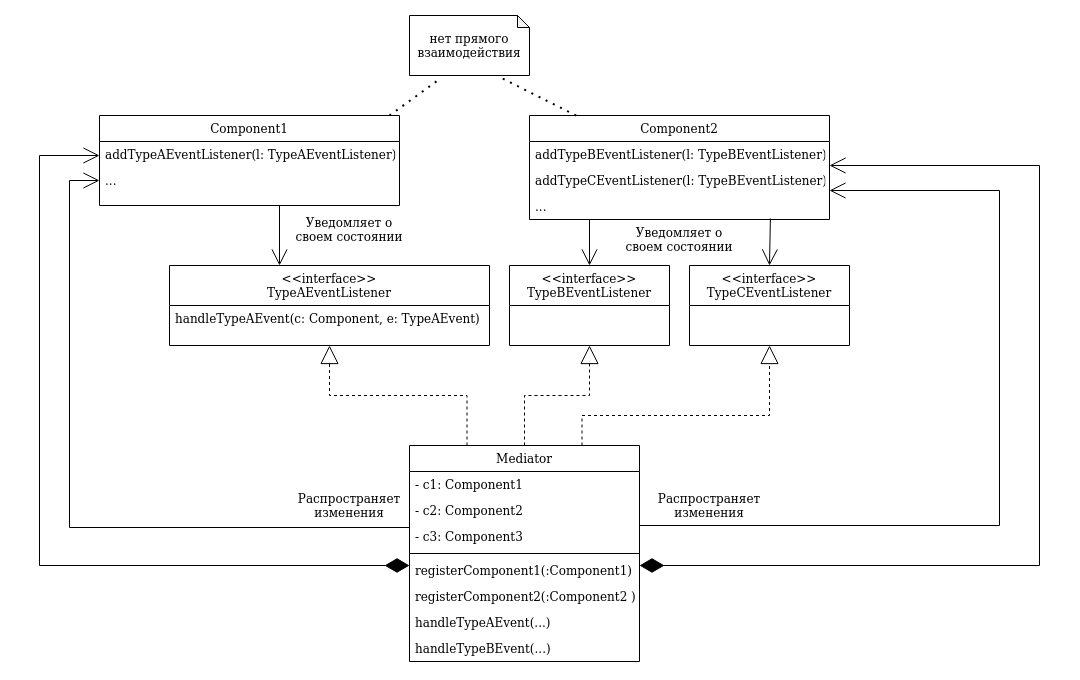

The diagram above was exported from draw.io. Its source (the exported page's mxGraphModel, read from the mxfile embedded in the PNG):
<mxGraphModel dx="1365" dy="764" grid="1" gridSize="10" guides="1" tooltips="1" connect="1" arrows="1" fold="1" page="1" pageScale="1" pageWidth="1600" pageHeight="1200" math="0" shadow="0">
  <root>
    <mxCell id="7vCuosdyP31hi1j31wOa-0" />
    <mxCell id="7vCuosdyP31hi1j31wOa-1" parent="7vCuosdyP31hi1j31wOa-0" />
    <mxCell id="7vCuosdyP31hi1j31wOa-15" value="&lt;&lt;interface&gt;&gt;&#10;TypeAEventListener&#10;" style="swimlane;fontStyle=0;align=center;verticalAlign=top;childLayout=stackLayout;horizontal=1;startSize=40;horizontalStack=0;resizeParent=1;resizeLast=0;collapsible=1;marginBottom=0;rounded=0;shadow=0;strokeWidth=1;" vertex="1" parent="7vCuosdyP31hi1j31wOa-1">
      <mxGeometry x="430" y="540" width="320" height="80" as="geometry">
        <mxRectangle x="340" y="380" width="170" height="26" as="alternateBounds" />
      </mxGeometry>
    </mxCell>
    <mxCell id="7vCuosdyP31hi1j31wOa-16" value="handleTypeAEvent(c: Component, e: TypeAEvent)" style="text;align=left;verticalAlign=top;spacingLeft=4;spacingRight=4;overflow=hidden;rotatable=0;points=[[0,0.5],[1,0.5]];portConstraint=eastwest;" vertex="1" parent="7vCuosdyP31hi1j31wOa-15">
      <mxGeometry y="40" width="320" height="26" as="geometry" />
    </mxCell>
    <mxCell id="7vCuosdyP31hi1j31wOa-32" value="&lt;&lt;interface&gt;&gt;&#10;TypeBEventListener&#10;" style="swimlane;fontStyle=0;align=center;verticalAlign=top;childLayout=stackLayout;horizontal=1;startSize=40;horizontalStack=0;resizeParent=1;resizeLast=0;collapsible=1;marginBottom=0;rounded=0;shadow=0;strokeWidth=1;" vertex="1" parent="7vCuosdyP31hi1j31wOa-1">
      <mxGeometry x="770" y="540" width="160" height="80" as="geometry">
        <mxRectangle x="340" y="380" width="170" height="26" as="alternateBounds" />
      </mxGeometry>
    </mxCell>
    <mxCell id="7vCuosdyP31hi1j31wOa-41" value="&lt;&lt;interface&gt;&gt;&#10;TypeCEventListener&#10;" style="swimlane;fontStyle=0;align=center;verticalAlign=top;childLayout=stackLayout;horizontal=1;startSize=40;horizontalStack=0;resizeParent=1;resizeLast=0;collapsible=1;marginBottom=0;rounded=0;shadow=0;strokeWidth=1;" vertex="1" parent="7vCuosdyP31hi1j31wOa-1">
      <mxGeometry x="950" y="540" width="160" height="80" as="geometry">
        <mxRectangle x="340" y="380" width="170" height="26" as="alternateBounds" />
      </mxGeometry>
    </mxCell>
    <mxCell id="7vCuosdyP31hi1j31wOa-64" style="edgeStyle=orthogonalEdgeStyle;rounded=0;orthogonalLoop=1;jettySize=auto;html=1;entryX=0;entryY=0.5;entryDx=0;entryDy=0;fontSize=18;fontColor=#CC99FF;startArrow=none;startFill=0;endArrow=open;endFill=0;endSize=14;" edge="1" parent="7vCuosdyP31hi1j31wOa-1" source="7vCuosdyP31hi1j31wOa-42" target="7vCuosdyP31hi1j31wOa-62">
      <mxGeometry relative="1" as="geometry">
        <Array as="points">
          <mxPoint x="330" y="802" />
          <mxPoint x="330" y="455" />
        </Array>
      </mxGeometry>
    </mxCell>
    <mxCell id="7vCuosdyP31hi1j31wOa-42" value="Mediator" style="swimlane;fontStyle=0;align=center;verticalAlign=top;childLayout=stackLayout;horizontal=1;startSize=26;horizontalStack=0;resizeParent=1;resizeLast=0;collapsible=1;marginBottom=0;rounded=0;shadow=0;strokeWidth=1;" vertex="1" parent="7vCuosdyP31hi1j31wOa-1">
      <mxGeometry x="670" y="720" width="230" height="216" as="geometry">
        <mxRectangle x="130" y="380" width="160" height="26" as="alternateBounds" />
      </mxGeometry>
    </mxCell>
    <mxCell id="7vCuosdyP31hi1j31wOa-43" value="- c1: Component1" style="text;align=left;verticalAlign=top;spacingLeft=4;spacingRight=4;overflow=hidden;rotatable=0;points=[[0,0.5],[1,0.5]];portConstraint=eastwest;" vertex="1" parent="7vCuosdyP31hi1j31wOa-42">
      <mxGeometry y="26" width="230" height="26" as="geometry" />
    </mxCell>
    <mxCell id="7vCuosdyP31hi1j31wOa-44" value="- c2: Component2" style="text;align=left;verticalAlign=top;spacingLeft=4;spacingRight=4;overflow=hidden;rotatable=0;points=[[0,0.5],[1,0.5]];portConstraint=eastwest;rounded=0;shadow=0;html=0;" vertex="1" parent="7vCuosdyP31hi1j31wOa-42">
      <mxGeometry y="52" width="230" height="26" as="geometry" />
    </mxCell>
    <mxCell id="7vCuosdyP31hi1j31wOa-57" value="- c3: Component3" style="text;align=left;verticalAlign=top;spacingLeft=4;spacingRight=4;overflow=hidden;rotatable=0;points=[[0,0.5],[1,0.5]];portConstraint=eastwest;rounded=0;shadow=0;html=0;" vertex="1" parent="7vCuosdyP31hi1j31wOa-42">
      <mxGeometry y="78" width="230" height="26" as="geometry" />
    </mxCell>
    <mxCell id="7vCuosdyP31hi1j31wOa-45" value="" style="line;html=1;strokeWidth=1;align=left;verticalAlign=middle;spacingTop=-1;spacingLeft=3;spacingRight=3;rotatable=0;labelPosition=right;points=[];portConstraint=eastwest;" vertex="1" parent="7vCuosdyP31hi1j31wOa-42">
      <mxGeometry y="104" width="230" height="8" as="geometry" />
    </mxCell>
    <mxCell id="7vCuosdyP31hi1j31wOa-46" value="registerComponent1(:Component1)" style="text;align=left;verticalAlign=top;spacingLeft=4;spacingRight=4;overflow=hidden;rotatable=0;points=[[0,0.5],[1,0.5]];portConstraint=eastwest;fontStyle=0" vertex="1" parent="7vCuosdyP31hi1j31wOa-42">
      <mxGeometry y="112" width="230" height="26" as="geometry" />
    </mxCell>
    <mxCell id="7vCuosdyP31hi1j31wOa-80" value="registerComponent2(:Component2 )" style="text;align=left;verticalAlign=top;spacingLeft=4;spacingRight=4;overflow=hidden;rotatable=0;points=[[0,0.5],[1,0.5]];portConstraint=eastwest;fontStyle=0" vertex="1" parent="7vCuosdyP31hi1j31wOa-42">
      <mxGeometry y="138" width="230" height="26" as="geometry" />
    </mxCell>
    <mxCell id="7vCuosdyP31hi1j31wOa-79" value="handleTypeAEvent(...)" style="text;align=left;verticalAlign=top;spacingLeft=4;spacingRight=4;overflow=hidden;rotatable=0;points=[[0,0.5],[1,0.5]];portConstraint=eastwest;fontStyle=0" vertex="1" parent="7vCuosdyP31hi1j31wOa-42">
      <mxGeometry y="164" width="230" height="26" as="geometry" />
    </mxCell>
    <mxCell id="7vCuosdyP31hi1j31wOa-66" value="handleTypeBEvent(...)" style="text;align=left;verticalAlign=top;spacingLeft=4;spacingRight=4;overflow=hidden;rotatable=0;points=[[0,0.5],[1,0.5]];portConstraint=eastwest;fontStyle=0" vertex="1" parent="7vCuosdyP31hi1j31wOa-42">
      <mxGeometry y="190" width="230" height="26" as="geometry" />
    </mxCell>
    <mxCell id="7vCuosdyP31hi1j31wOa-48" value="" style="endArrow=block;endSize=16;endFill=0;shadow=0;strokeWidth=1;rounded=0;edgeStyle=elbowEdgeStyle;elbow=vertical;entryX=0.5;entryY=1;entryDx=0;entryDy=0;exitX=0.25;exitY=0;exitDx=0;exitDy=0;dashed=1;" edge="1" parent="7vCuosdyP31hi1j31wOa-1" source="7vCuosdyP31hi1j31wOa-42" target="7vCuosdyP31hi1j31wOa-15">
      <mxGeometry width="160" relative="1" as="geometry">
        <mxPoint x="210" y="370" as="sourcePoint" />
        <mxPoint x="310" y="268" as="targetPoint" />
      </mxGeometry>
    </mxCell>
    <mxCell id="7vCuosdyP31hi1j31wOa-49" value="" style="endArrow=block;endSize=16;endFill=0;shadow=0;strokeWidth=1;rounded=0;edgeStyle=elbowEdgeStyle;elbow=vertical;entryX=0.5;entryY=1;entryDx=0;entryDy=0;exitX=0.5;exitY=0;exitDx=0;exitDy=0;dashed=1;" edge="1" parent="7vCuosdyP31hi1j31wOa-1" source="7vCuosdyP31hi1j31wOa-42" target="7vCuosdyP31hi1j31wOa-32">
      <mxGeometry width="160" relative="1" as="geometry">
        <mxPoint x="750" y="730" as="sourcePoint" />
        <mxPoint x="615" y="630" as="targetPoint" />
      </mxGeometry>
    </mxCell>
    <mxCell id="7vCuosdyP31hi1j31wOa-50" value="" style="endArrow=block;endSize=16;endFill=0;shadow=0;strokeWidth=1;rounded=0;edgeStyle=elbowEdgeStyle;elbow=vertical;entryX=0.5;entryY=1;entryDx=0;entryDy=0;exitX=0.75;exitY=0;exitDx=0;exitDy=0;dashed=1;" edge="1" parent="7vCuosdyP31hi1j31wOa-1" source="7vCuosdyP31hi1j31wOa-42" target="7vCuosdyP31hi1j31wOa-41">
      <mxGeometry width="160" relative="1" as="geometry">
        <mxPoint x="760" y="740" as="sourcePoint" />
        <mxPoint x="625" y="640" as="targetPoint" />
        <Array as="points">
          <mxPoint x="930" y="690" />
        </Array>
      </mxGeometry>
    </mxCell>
    <mxCell id="7vCuosdyP31hi1j31wOa-63" style="edgeStyle=none;rounded=0;orthogonalLoop=1;jettySize=auto;html=1;fontSize=18;fontColor=#CC99FF;startArrow=none;startFill=0;endArrow=open;endFill=0;endSize=14;" edge="1" parent="7vCuosdyP31hi1j31wOa-1">
      <mxGeometry relative="1" as="geometry">
        <mxPoint x="540" y="480" as="sourcePoint" />
        <mxPoint x="540" y="540" as="targetPoint" />
      </mxGeometry>
    </mxCell>
    <mxCell id="7vCuosdyP31hi1j31wOa-58" value="Component1" style="swimlane;fontStyle=0;align=center;verticalAlign=top;childLayout=stackLayout;horizontal=1;startSize=26;horizontalStack=0;resizeParent=1;resizeLast=0;collapsible=1;marginBottom=0;rounded=0;shadow=0;strokeWidth=1;" vertex="1" parent="7vCuosdyP31hi1j31wOa-1">
      <mxGeometry x="360" y="390" width="300" height="90" as="geometry">
        <mxRectangle x="130" y="380" width="160" height="26" as="alternateBounds" />
      </mxGeometry>
    </mxCell>
    <mxCell id="7vCuosdyP31hi1j31wOa-59" value="addTypeAEventListener(l: TypeAEventListener)" style="text;align=left;verticalAlign=top;spacingLeft=4;spacingRight=4;overflow=hidden;rotatable=0;points=[[0,0.5],[1,0.5]];portConstraint=eastwest;rounded=0;shadow=0;html=0;" vertex="1" parent="7vCuosdyP31hi1j31wOa-58">
      <mxGeometry y="26" width="300" height="26" as="geometry" />
    </mxCell>
    <mxCell id="7vCuosdyP31hi1j31wOa-62" value="..." style="text;align=left;verticalAlign=top;spacingLeft=4;spacingRight=4;overflow=hidden;rotatable=0;points=[[0,0.5],[1,0.5]];portConstraint=eastwest;rounded=0;shadow=0;html=0;" vertex="1" parent="7vCuosdyP31hi1j31wOa-58">
      <mxGeometry y="52" width="300" height="26" as="geometry" />
    </mxCell>
    <mxCell id="7vCuosdyP31hi1j31wOa-67" style="edgeStyle=orthogonalEdgeStyle;rounded=0;orthogonalLoop=1;jettySize=auto;html=1;fontSize=18;fontColor=#CC99FF;startArrow=diamondThin;startFill=1;endArrow=open;endFill=0;endSize=14;startSize=22;" edge="1" parent="7vCuosdyP31hi1j31wOa-1" source="7vCuosdyP31hi1j31wOa-42" target="7vCuosdyP31hi1j31wOa-58">
      <mxGeometry relative="1" as="geometry">
        <mxPoint x="710" y="812" as="sourcePoint" />
        <mxPoint x="370" y="465" as="targetPoint" />
        <Array as="points">
          <mxPoint x="300" y="840" />
          <mxPoint x="300" y="430" />
        </Array>
      </mxGeometry>
    </mxCell>
    <mxCell id="7vCuosdyP31hi1j31wOa-68" value="Component2" style="swimlane;fontStyle=0;align=center;verticalAlign=top;childLayout=stackLayout;horizontal=1;startSize=26;horizontalStack=0;resizeParent=1;resizeLast=0;collapsible=1;marginBottom=0;rounded=0;shadow=0;strokeWidth=1;" vertex="1" parent="7vCuosdyP31hi1j31wOa-1">
      <mxGeometry x="790" y="390" width="300" height="104" as="geometry">
        <mxRectangle x="130" y="380" width="160" height="26" as="alternateBounds" />
      </mxGeometry>
    </mxCell>
    <mxCell id="7vCuosdyP31hi1j31wOa-69" value="addTypeBEventListener(l: TypeBEventListener)" style="text;align=left;verticalAlign=top;spacingLeft=4;spacingRight=4;overflow=hidden;rotatable=0;points=[[0,0.5],[1,0.5]];portConstraint=eastwest;rounded=0;shadow=0;html=0;" vertex="1" parent="7vCuosdyP31hi1j31wOa-68">
      <mxGeometry y="26" width="300" height="26" as="geometry" />
    </mxCell>
    <mxCell id="7vCuosdyP31hi1j31wOa-71" value="addTypeCEventListener(l: TypeBEventListener)" style="text;align=left;verticalAlign=top;spacingLeft=4;spacingRight=4;overflow=hidden;rotatable=0;points=[[0,0.5],[1,0.5]];portConstraint=eastwest;rounded=0;shadow=0;html=0;" vertex="1" parent="7vCuosdyP31hi1j31wOa-68">
      <mxGeometry y="52" width="300" height="26" as="geometry" />
    </mxCell>
    <mxCell id="7vCuosdyP31hi1j31wOa-70" value="..." style="text;align=left;verticalAlign=top;spacingLeft=4;spacingRight=4;overflow=hidden;rotatable=0;points=[[0,0.5],[1,0.5]];portConstraint=eastwest;rounded=0;shadow=0;html=0;" vertex="1" parent="7vCuosdyP31hi1j31wOa-68">
      <mxGeometry y="78" width="300" height="26" as="geometry" />
    </mxCell>
    <mxCell id="7vCuosdyP31hi1j31wOa-72" style="edgeStyle=none;rounded=0;orthogonalLoop=1;jettySize=auto;html=1;fontSize=18;fontColor=#CC99FF;startArrow=none;startFill=0;endArrow=open;endFill=0;endSize=14;entryX=0.5;entryY=0;entryDx=0;entryDy=0;exitX=0.803;exitY=0.962;exitDx=0;exitDy=0;exitPerimeter=0;" edge="1" parent="7vCuosdyP31hi1j31wOa-1" source="7vCuosdyP31hi1j31wOa-70" target="7vCuosdyP31hi1j31wOa-41">
      <mxGeometry relative="1" as="geometry">
        <mxPoint x="550" y="490" as="sourcePoint" />
        <mxPoint x="550" y="550" as="targetPoint" />
      </mxGeometry>
    </mxCell>
    <mxCell id="7vCuosdyP31hi1j31wOa-73" style="edgeStyle=none;rounded=0;orthogonalLoop=1;jettySize=auto;html=1;fontSize=18;fontColor=#CC99FF;startArrow=none;startFill=0;endArrow=open;endFill=0;endSize=14;entryX=0.5;entryY=0;entryDx=0;entryDy=0;exitX=0.2;exitY=1;exitDx=0;exitDy=0;exitPerimeter=0;" edge="1" parent="7vCuosdyP31hi1j31wOa-1" source="7vCuosdyP31hi1j31wOa-70" target="7vCuosdyP31hi1j31wOa-32">
      <mxGeometry relative="1" as="geometry">
        <mxPoint x="997.7551020408164" y="504" as="sourcePoint" />
        <mxPoint x="1040" y="550" as="targetPoint" />
      </mxGeometry>
    </mxCell>
    <mxCell id="7vCuosdyP31hi1j31wOa-74" style="edgeStyle=orthogonalEdgeStyle;rounded=0;orthogonalLoop=1;jettySize=auto;html=1;fontSize=18;fontColor=#CC99FF;startArrow=none;startFill=0;endArrow=open;endFill=0;endSize=14;exitX=1;exitY=0.5;exitDx=0;exitDy=0;" edge="1" parent="7vCuosdyP31hi1j31wOa-1" source="7vCuosdyP31hi1j31wOa-44">
      <mxGeometry relative="1" as="geometry">
        <mxPoint x="710" y="812" as="sourcePoint" />
        <mxPoint x="1090" y="465" as="targetPoint" />
        <Array as="points">
          <mxPoint x="900" y="800" />
          <mxPoint x="1260" y="800" />
          <mxPoint x="1260" y="465" />
        </Array>
      </mxGeometry>
    </mxCell>
    <mxCell id="7vCuosdyP31hi1j31wOa-75" style="edgeStyle=orthogonalEdgeStyle;rounded=0;orthogonalLoop=1;jettySize=auto;html=1;fontSize=18;fontColor=#CC99FF;startArrow=diamondThin;startFill=1;endArrow=open;endFill=0;endSize=14;startSize=22;" edge="1" parent="7vCuosdyP31hi1j31wOa-1" source="7vCuosdyP31hi1j31wOa-42" target="7vCuosdyP31hi1j31wOa-68">
      <mxGeometry relative="1" as="geometry">
        <mxPoint x="710" y="860" as="sourcePoint" />
        <mxPoint x="370" y="440" as="targetPoint" />
        <Array as="points">
          <mxPoint x="1300" y="840" />
          <mxPoint x="1300" y="440" />
        </Array>
      </mxGeometry>
    </mxCell>
    <mxCell id="7vCuosdyP31hi1j31wOa-76" value="нет прямого взаимодействия" style="shape=note;whiteSpace=wrap;html=1;backgroundOutline=1;darkOpacity=0.05;fontSize=12;strokeColor=#000000;fillColor=#ffffff;align=center;size=12;" vertex="1" parent="7vCuosdyP31hi1j31wOa-1">
      <mxGeometry x="670" y="290" width="120" height="60" as="geometry" />
    </mxCell>
    <mxCell id="7vCuosdyP31hi1j31wOa-77" value="" style="endArrow=none;dashed=1;html=1;dashPattern=1 3;strokeWidth=2;fontSize=12;fontColor=#000000;startSize=22;endSize=14;entryX=0.258;entryY=1.05;entryDx=0;entryDy=0;entryPerimeter=0;" edge="1" parent="7vCuosdyP31hi1j31wOa-1" target="7vCuosdyP31hi1j31wOa-76">
      <mxGeometry width="50" height="50" relative="1" as="geometry">
        <mxPoint x="650" y="390" as="sourcePoint" />
        <mxPoint x="700" y="340" as="targetPoint" />
      </mxGeometry>
    </mxCell>
    <mxCell id="7vCuosdyP31hi1j31wOa-78" value="" style="endArrow=none;dashed=1;html=1;dashPattern=1 3;strokeWidth=2;fontSize=12;fontColor=#000000;startSize=22;endSize=14;entryX=0.742;entryY=1.017;entryDx=0;entryDy=0;entryPerimeter=0;" edge="1" parent="7vCuosdyP31hi1j31wOa-1" source="7vCuosdyP31hi1j31wOa-68" target="7vCuosdyP31hi1j31wOa-76">
      <mxGeometry width="50" height="50" relative="1" as="geometry">
        <mxPoint x="660" y="400" as="sourcePoint" />
        <mxPoint x="710" y="350" as="targetPoint" />
      </mxGeometry>
    </mxCell>
    <mxCell id="7vCuosdyP31hi1j31wOa-81" value="Уведомляет о своем состоянии" style="text;html=1;strokeColor=none;fillColor=none;align=center;verticalAlign=middle;whiteSpace=wrap;rounded=0;fontSize=12;fontColor=#000000;" vertex="1" parent="7vCuosdyP31hi1j31wOa-1">
      <mxGeometry x="550" y="494" width="120" height="20" as="geometry" />
    </mxCell>
    <mxCell id="7vCuosdyP31hi1j31wOa-82" value="Уведомляет о своем состоянии" style="text;html=1;strokeColor=none;fillColor=none;align=center;verticalAlign=middle;whiteSpace=wrap;rounded=0;fontSize=12;fontColor=#000000;" vertex="1" parent="7vCuosdyP31hi1j31wOa-1">
      <mxGeometry x="880" y="504" width="120" height="20" as="geometry" />
    </mxCell>
    <mxCell id="7vCuosdyP31hi1j31wOa-83" value="Распространяет изменения" style="text;html=1;strokeColor=none;fillColor=none;align=center;verticalAlign=middle;whiteSpace=wrap;rounded=0;fontSize=12;fontColor=#000000;" vertex="1" parent="7vCuosdyP31hi1j31wOa-1">
      <mxGeometry x="550" y="770" width="120" height="20" as="geometry" />
    </mxCell>
    <mxCell id="7vCuosdyP31hi1j31wOa-84" value="Распространяет изменения" style="text;html=1;strokeColor=none;fillColor=none;align=center;verticalAlign=middle;whiteSpace=wrap;rounded=0;fontSize=12;fontColor=#000000;" vertex="1" parent="7vCuosdyP31hi1j31wOa-1">
      <mxGeometry x="910" y="770" width="120" height="20" as="geometry" />
    </mxCell>
  </root>
</mxGraphModel>